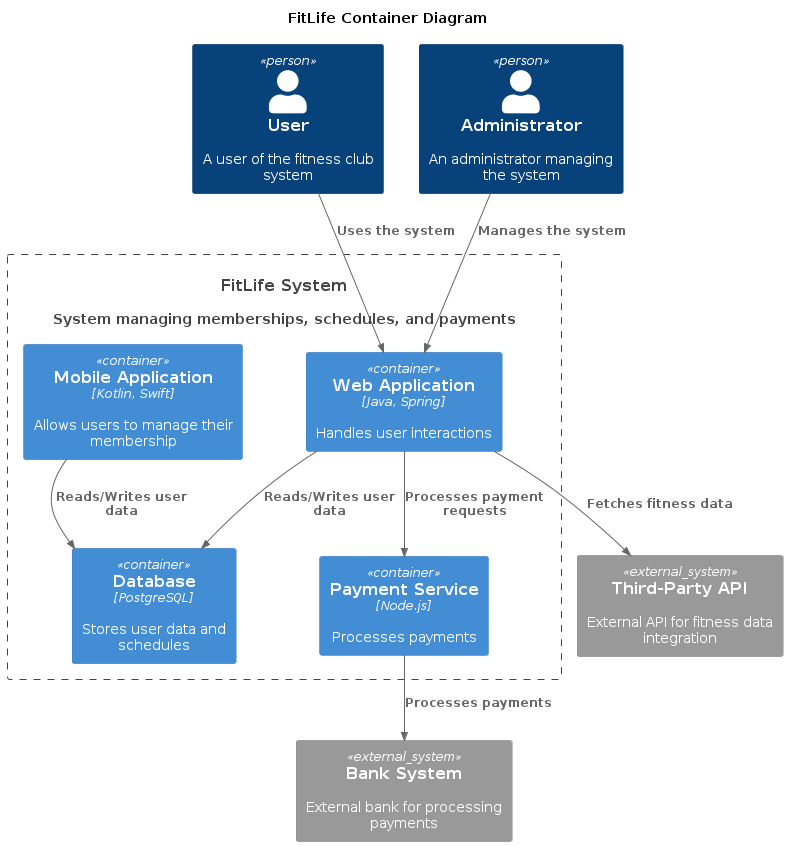

The diagram above was rendered by PlantUML. Its source (embedded in the PNG):
@startuml
!include  https://raw.githubusercontent.com/plantuml-stdlib/C4-PlantUML/master/C4_Container.puml

title FitLife Container Diagram

top to bottom direction

Person(user, "User", "A user of the fitness club system")
Person(admin, "Administrator", "An administrator managing the system")
System(FitLifeSystem, "FitLife System", "System managing memberships, schedules, and payments")

Container_Boundary(FitLifeSystem, "FitLife System") {
  Container(WebApp, "Web Application", "Java, Spring", "Handles user interactions")
  Container(MobileApp, "Mobile Application", "Kotlin, Swift", "Allows users to manage their membership")
  Container(PaymentService, "Payment Service", "Node.js", "Processes payments")
  Container(Database, "Database", "PostgreSQL", "Stores user data and schedules")
}

System_Ext(api, "Third-Party API", "External API for fitness data integration")
System_Ext(bank, "Bank System", "External bank for processing payments")

Rel(user, WebApp, "Uses the system")
Rel(admin, WebApp,"Manages the system")
Rel(WebApp,PaymentService,"Processes payment requests")
Rel(PaymentService,bank,"Processes payments")
Rel(WebApp,Database,"Reads/Writes user data")
Rel(MobileApp,Database,"Reads/Writes user data")
Rel(WebApp,api,"Fetches fitness data")

@enduml